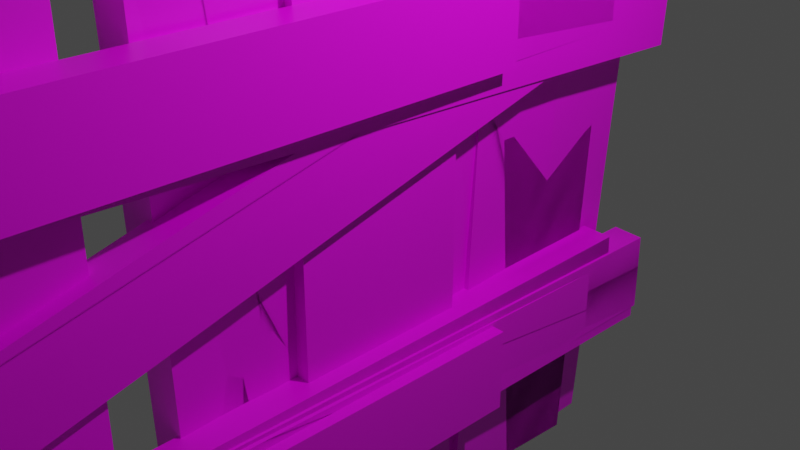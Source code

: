# Source: Fence.blend  (saved by Blender 2.92.15; exported with 4.5.12 LTS)
import bpy
from mathutils import Matrix  # noqa: F401  (used for matrix-valued properties, if any)

bpy.ops.wm.read_factory_settings(use_empty=True)
scene = bpy.context.scene
scene.name = 'Scene'

# ---- collections
col_collection = bpy.data.collections.new('Collection'); scene.collection.children.link(col_collection)
col_fencegood = bpy.data.collections.new('FenceGood'); scene.collection.children.link(col_fencegood)
col_fenceused = bpy.data.collections.new('FenceUsed'); scene.collection.children.link(col_fenceused)
col_fenceused_001 = bpy.data.collections.new('FenceUsed.001'); scene.collection.children.link(col_fenceused_001)
col_fenceused_002 = bpy.data.collections.new('FenceUsed.002'); scene.collection.children.link(col_fenceused_002)
col_fenceused_single_object = bpy.data.collections.new('FenceUsed single object'); scene.collection.children.link(col_fenceused_single_object)
col_fenceused_004_songle_object = bpy.data.collections.new('FenceUsed.004 songle object'); scene.collection.children.link(col_fenceused_004_songle_object)
col_fenceused_004_single_object = bpy.data.collections.new('FenceUsed.004 single object'); scene.collection.children.link(col_fenceused_004_single_object)

# ---- images (referenced by path relative to the original .blend; pixels are not part of the script)
import os
ASSET_DIR = os.environ.get("B2B_ASSET_DIR", "")  # directory of the original .blend (textures are referenced by path, not embedded)
HERE = os.path.dirname(os.path.abspath(__file__))  # packed textures are extracted next to this script under _unpacked/

def load_image(name, relpath, width, height, colorspace="sRGB"):
    """Load a texture the original file referenced (path relative to the .blend, or extracted next to this script)."""
    p = next((c for c in (os.path.join(HERE, relpath), os.path.join(ASSET_DIR, relpath)) if relpath and os.path.exists(c)), "")
    if p:
        img = bpy.data.images.load(p, check_existing=True)
        img.name = name
    else:  # same state as the original file: an image datablock whose file is absent (Cycles renders it pink)
        img = bpy.data.images.new(name, width, height)
        img.source = "FILE"
        img.filepath = "//" + (relpath or name)
    img.colorspace_settings.name = colorspace
    return img
img_wood_planks_dirt_diff_1k_jpg = load_image('wood_planks_dirt_diff_1k.jpg', 'wood_planks_dirt_diff_1k.jpg', 1024, 1024, 'sRGB')

# ---- materials (node trees are filled in below, after node groups)
mat_wood = bpy.data.materials.new('Wood')
mat_wood.alpha_threshold = 0.0
mat_wood.use_transparent_shadow = False
mat_wood.line_color = (0.0, 0.0, 0.0, 1.0)

# ---- material node trees
mat_wood.use_nodes = True; mat_wood.node_tree.nodes.clear()
_N = mat_wood.node_tree.nodes; _L = mat_wood.node_tree.links
n0 = _N.new('ShaderNodeOutputMaterial'); n0.name = 'Material Output'; n0.location = (300, 300)
n1 = _N.new('ShaderNodeBsdfPrincipled'); n1.name = 'Principled BSDF'; n1.location = (10, 300)
n1.distribution = 'GGX'
n1.subsurface_method = 'BURLEY'
n1.inputs[2].default_value = 0.4
n1.inputs[3].default_value = 1.45
n1.inputs[27].default_value = (0.0, 0.0, 0.0, 1.0)
n1.inputs[28].default_value = 1.0
n2 = _N.new('ShaderNodeTexImage'); n2.name = 'Image Texture'; n2.location = (-416, 208)
n2.image = img_wood_planks_dirt_diff_1k_jpg
_L.new(n1.outputs[0], n0.inputs[0])
_L.new(n2.outputs[0], n1.inputs[0])
n0.is_active_output = True

# ---- world
world_world = bpy.data.worlds.new('World'); scene.world = world_world
world_world.use_nodes = True; world_world.node_tree.nodes.clear()
_N = world_world.node_tree.nodes; _L = world_world.node_tree.links
n0 = _N.new('ShaderNodeOutputWorld'); n0.name = 'World Output'; n0.location = (300, 300)
n1 = _N.new('ShaderNodeBackground'); n1.name = 'Background'; n1.location = (10, 300)
n1.inputs[0].default_value = (0.05088, 0.05088, 0.05088, 1.0)
_L.new(n1.outputs[0], n0.inputs[0])
n0.is_active_output = True
world_world.color = (0.05088, 0.05088, 0.05088)
world_world.use_sun_shadow = False
world_world.sun_shadow_jitter_overblur = 0.0

# ---- cameras
cam_camera = bpy.data.cameras.new('Camera')
cam_camera.clip_end = 100.0
cam_camera.ortho_scale = 7.314

# ---- lights
light_light = bpy.data.lights.new('Light', 'POINT')
light_light.transmission_factor = 0.0
light_light.energy = 1000.0
light_light.shadow_soft_size = 0.1
light_light.shadow_maximum_resolution = 0.006
light_light.use_absolute_resolution = True

# ---- meshes
me_cube_004 = bpy.data.meshes.new('Cube.004')
me_cube_004.from_pydata([(-1.0, -10.0, -1.0), (-1.0, -10.0, 1.0), (-1.0, 1.0, -1.0), (-1.0, 1.0, 1.0), (1.0, -10.0, -1.0), (1.0, -10.0, 1.0), (1.0, 1.0, -1.0), (1.0, 1.0, 1.0)], [], [(0, 1, 3, 2), (2, 3, 7, 6), (6, 7, 5, 4), (4, 5, 1, 0), (2, 6, 4, 0), (7, 3, 1, 5)])
_uv = me_cube_004.uv_layers.new(name='UVMap')
_uv.uv.foreach_set('vector', [0.2159, 0.25, 0.03409, 0.25, 0.03409, 1.25, 0.2159, 1.25, 0.03409, 0.4091, 0.03409, 0.8409, 0.2159, 0.8409, 0.2159, 0.4091, 0.2159, 1.25, 0.03409, 1.25, 0.03409, 0.25, 0.2159, 0.25, 0.2159, 0.4091, 0.2159, 0.8409, 0.03409, 0.8409, 0.03409, 0.4091, 0.03409, 1.25, 0.09091, 1.25, 0.09091, 0.25, 0.03409, 0.25, 0.09091, 1.25, 0.03409, 1.25, 0.03409, 0.25, 0.09091, 0.25])
me_cube_004.materials.append(mat_wood)
me_cube_004.use_remesh_fix_poles = True
me_cube_004.use_remesh_preserve_attributes = False
me_cube_004.use_mirror_vertex_groups = False
me_cube_004.update()
me_cube_005 = bpy.data.meshes.new('Cube.005')
me_cube_005.from_pydata([(-1.0, -10.0, -1.0), (-1.0, -10.0, 1.0), (-1.0, 1.0, -1.0), (-1.0, 1.0, 1.0), (1.0, -10.0, -1.0), (1.0, -10.0, 1.0), (1.0, 1.0, -1.0), (1.0, 1.0, 1.0)], [], [(0, 1, 3, 2), (2, 3, 7, 6), (6, 7, 5, 4), (4, 5, 1, 0), (2, 6, 4, 0), (7, 3, 1, 5)])
_uv = me_cube_005.uv_layers.new(name='UVMap')
_uv.uv.foreach_set('vector', [0.5909, 0.0, 0.4091, 0.0, 0.4091, 1.0, 0.5909, 1.0, 0.4091, 0.2841, 0.4091, 0.5909, 0.5909, 0.5909, 0.5909, 0.2841, 0.5909, 1.0, 0.4091, 1.0, 0.4091, 0.0, 0.5909, 0.0, 0.5909, 0.2841, 0.5909, 0.5909, 0.4091, 0.5909, 0.4091, 0.2841, 0.4091, 1.0, 0.4659, 1.0, 0.4659, 0.0, 0.4091, 0.0, 0.4659, 1.0, 0.4091, 1.0, 0.4091, 0.0, 0.4659, 0.0])
me_cube_005.materials.append(mat_wood)
me_cube_005.use_remesh_fix_poles = True
me_cube_005.use_remesh_preserve_attributes = False
me_cube_005.use_mirror_vertex_groups = False
me_cube_005.update()
me_cube = bpy.data.meshes.new('Cube')
me_cube.from_pydata([(1.0, 1.0, 1.0), (1.0, 1.0, -1.0), (1.0, -1.0, 1.0), (1.0, -1.0, -1.0), (-1.0, 1.0, 1.0), (-1.0, 1.0, -1.0), (-1.0, -1.0, 1.0), (-1.0, -1.0, -1.0), (-1.0, 0.0, -1.0), (1.0, 0.0, 1.5), (-1.0, 0.0, 1.5), (1.0, 0.0, -1.0)], [], [(9, 10, 6, 2), (3, 2, 6, 7), (8, 10, 4, 5), (8, 11, 3, 7), (11, 9, 2, 3), (5, 4, 0, 1), (1, 0, 9, 11), (5, 1, 11, 8), (7, 6, 10, 8), (0, 4, 10, 9)])
_uv = me_cube.uv_layers.new(name='UVMap')
_uv.uv.foreach_set('vector', [0.5875, 1.25, 0.4125, 1.25, 0.4125, 0.85, 0.5875, 0.85, 0.525, 0.81, 0.525, 1.61, 0.4125, 1.61, 0.4125, 0.81, 0.8125, 0.81, 0.8125, 1.81, 1.212, 1.61, 1.212, 0.81, 0.4125, 1.25, 1.212, 1.25, 1.212, 0.85, 0.4125, 0.85, 0.8125, 0.81, 0.8125, 1.81, 0.4125, 1.61, 0.4125, 0.81, 0.4125, 0.81, 0.4125, 1.61, 0.525, 1.61, 0.525, 0.81, 1.212, 0.81, 1.212, 1.61, 0.8125, 1.81, 0.8125, 0.81, 0.4125, 1.65, 1.212, 1.65, 1.212, 1.25, 0.4125, 1.25, 0.4125, 0.81, 0.4125, 1.61, 0.8125, 1.81, 0.8125, 0.81, 0.5875, 1.65, 0.4125, 1.65, 0.4125, 1.25, 0.5875, 1.25])
me_cube.materials.append(mat_wood)
me_cube.use_remesh_preserve_volume = False
me_cube.use_remesh_preserve_attributes = False
me_cube.use_mirror_vertex_groups = False
me_cube.update()
me_cube_001 = bpy.data.meshes.new('Cube.001')
me_cube_001.from_pydata([(1.0, 1.0, 1.0), (1.0, 1.0, -1.0), (1.0, -1.0, 1.0), (1.0, -1.0, -1.0), (-1.0, 1.0, 1.0), (-1.0, 1.0, -1.0), (-1.0, -1.0, 1.0), (-1.0, -1.0, -1.0), (-1.0, 0.0, -1.0), (1.0, 0.0, 1.5), (-1.0, 0.0, 1.5), (1.0, 0.0, -1.0)], [], [(9, 10, 6, 2), (3, 2, 6, 7), (8, 10, 4, 5), (8, 11, 3, 7), (11, 9, 2, 3), (5, 4, 0, 1), (1, 0, 9, 11), (5, 1, 11, 8), (7, 6, 10, 8), (0, 4, 10, 9)])
_uv = me_cube_001.uv_layers.new(name='UVMap')
_uv.uv.foreach_set('vector', [-0.1625, 0.9375, -0.275, 0.9375, -0.275, 0.5375, -0.1625, 0.5375, -0.1625, 0.4975, -0.1625, 1.298, -0.275, 1.298, -0.275, 0.4975, 0.125, 0.4975, 0.125, 1.497, 0.525, 1.298, 0.525, 0.4975, -0.275, 0.9375, 0.525, 0.9375, 0.525, 0.5375, -0.275, 0.5375, 0.125, 0.4975, 0.125, 1.497, -0.275, 1.298, -0.275, 0.4975, -0.275, 0.4975, -0.275, 1.298, -0.1625, 1.298, -0.1625, 0.4975, 0.525, 0.4975, 0.525, 1.298, 0.125, 1.497, 0.125, 0.4975, -0.275, 1.337, 0.525, 1.337, 0.525, 0.9375, -0.275, 0.9375, -0.275, 0.4975, -0.275, 1.298, 0.125, 1.497, 0.125, 0.4975, -0.1625, 1.337, -0.275, 1.337, -0.275, 0.9375, -0.1625, 0.9375])
me_cube_001.materials.append(mat_wood)
me_cube_001.use_remesh_preserve_volume = False
me_cube_001.use_remesh_preserve_attributes = False
me_cube_001.use_mirror_vertex_groups = False
me_cube_001.update()
me_cube_002 = bpy.data.meshes.new('Cube.002')
me_cube_002.from_pydata([(1.0, 1.0, 1.0), (1.0, 1.0, -1.0), (1.0, -1.0, 1.0), (1.0, -1.0, -1.0), (-1.0, 1.0, 1.0), (-1.0, 1.0, -1.0), (-1.0, -1.0, 1.0), (-1.0, -1.0, -1.0), (-1.0, 0.0, -1.0), (1.0, 0.0, 1.5), (-1.0, 0.0, 1.5), (1.0, 0.0, -1.0)], [], [(9, 10, 6, 2), (3, 2, 6, 7), (8, 10, 4, 5), (8, 11, 3, 7), (11, 9, 2, 3), (5, 4, 0, 1), (1, 0, 9, 11), (5, 1, 11, 8), (7, 6, 10, 8), (0, 4, 10, 9)])
_uv = me_cube_002.uv_layers.new(name='UVMap')
_uv.uv.foreach_set('vector', [0.775, 0.125, 0.6625, 0.125, 0.6625, -0.275, 0.775, -0.275, 0.775, -0.315, 0.775, 0.485, 0.6625, 0.485, 0.6625, -0.315, 1.062, -0.315, 1.062, 0.685, 1.462, 0.485, 1.462, -0.315, 0.6625, 0.125, 1.462, 0.125, 1.462, -0.275, 0.6625, -0.275, 1.062, -0.315, 1.062, 0.685, 0.6625, 0.485, 0.6625, -0.315, 0.6625, -0.315, 0.6625, 0.485, 0.775, 0.485, 0.775, -0.315, 1.462, -0.315, 1.462, 0.485, 1.062, 0.685, 1.062, -0.315, 0.6625, 0.525, 1.462, 0.525, 1.462, 0.125, 0.6625, 0.125, 0.6625, -0.315, 0.6625, 0.485, 1.062, 0.685, 1.062, -0.315, 0.775, 0.525, 0.6625, 0.525, 0.6625, 0.125, 0.775, 0.125])
me_cube_002.materials.append(mat_wood)
me_cube_002.use_remesh_preserve_volume = False
me_cube_002.use_remesh_preserve_attributes = False
me_cube_002.use_mirror_vertex_groups = False
me_cube_002.update()
me_cube_021 = bpy.data.meshes.new('Cube.021')
me_cube_021.from_pydata([(-1.0, -10.0, -1.0), (-0.9298, -10.0, 1.0), (-0.873, 0.9795, -0.9995), (-0.7684, 1.0, 1.0), (1.0, -9.965, -1.001), (1.07, -9.965, 0.9991), (1.0, 0.9699, -0.9992), (1.0, 1.0, 1.0)], [], [(0, 1, 3, 2), (2, 3, 7, 6), (6, 7, 5, 4), (4, 5, 1, 0), (2, 6, 4, 0), (7, 3, 1, 5)])
_uv = me_cube_021.uv_layers.new(name='UVMap')
_uv.uv.foreach_set('vector', [0.2159, 0.25, 0.03409, 0.25, 0.03409, 1.25, 0.2159, 1.25, 0.03409, 0.4091, 0.03409, 0.8409, 0.2159, 0.8409, 0.2159, 0.4091, 0.2159, 1.25, 0.03409, 1.25, 0.03409, 0.25, 0.2159, 0.25, 0.2159, 0.4091, 0.2159, 0.8409, 0.03409, 0.8409, 0.03409, 0.4091, 0.03409, 1.25, 0.09091, 1.25, 0.09091, 0.25, 0.03409, 0.25, 0.09091, 1.25, 0.03409, 1.25, 0.03409, 0.25, 0.09091, 0.25])
me_cube_021.materials.append(mat_wood)
me_cube_021.use_remesh_fix_poles = True
me_cube_021.use_remesh_preserve_attributes = False
me_cube_021.use_mirror_vertex_groups = False
me_cube_021.update()
me_cube_022 = bpy.data.meshes.new('Cube.022')
me_cube_022.from_pydata([(-1.0, -10.0, -1.0), (-1.0, -10.0, 1.0), (-1.0, 0.9802, -1.001), (-1.0, 1.0, 1.0), (1.0, -10.02, -1.001), (0.804, -9.978, 1.001), (1.0, 0.9997, -0.965), (1.0, 0.9802, 0.9994)], [], [(0, 1, 3, 2), (2, 3, 7, 6), (6, 7, 5, 4), (4, 5, 1, 0), (2, 6, 4, 0), (7, 3, 1, 5)])
_uv = me_cube_022.uv_layers.new(name='UVMap')
_uv.uv.foreach_set('vector', [0.5909, 0.0, 0.4091, 0.0, 0.4091, 1.0, 0.5909, 1.0, 0.4091, 0.2841, 0.4091, 0.5909, 0.5909, 0.5909, 0.5909, 0.2841, 0.5909, 1.0, 0.4091, 1.0, 0.4091, 0.0, 0.5909, 0.0, 0.5909, 0.2841, 0.5909, 0.5909, 0.4091, 0.5909, 0.4091, 0.2841, 0.4091, 1.0, 0.4659, 1.0, 0.4659, 0.0, 0.4091, 0.0, 0.4659, 1.0, 0.4091, 1.0, 0.4091, 0.0, 0.4659, 0.0])
me_cube_022.materials.append(mat_wood)
me_cube_022.use_remesh_fix_poles = True
me_cube_022.use_remesh_preserve_attributes = False
me_cube_022.use_mirror_vertex_groups = False
me_cube_022.update()
me_cube_023 = bpy.data.meshes.new('Cube.023')
me_cube_023.from_pydata([(1.0, 1.0, 0.9805), (0.8471, 1.0, -0.9954), (0.8568, -1.0, 1.0), (1.0, -1.0, -1.0), (-1.0, 1.0, 0.968), (-1.0, 0.9951, -1.0), (-1.0, -1.028, 1.0), (-1.0, -1.0, -0.9925), (-1.0, 0.0, -1.0), (1.131, -0.0009, 1.316), (-0.8687, 0.01317, 1.323), (1.0, 0.0, -1.0)], [], [(9, 10, 6, 2), (3, 2, 6, 7), (8, 10, 4, 5), (8, 11, 3, 7), (11, 9, 2, 3), (5, 4, 0, 1), (1, 0, 9, 11), (5, 1, 11, 8), (7, 6, 10, 8), (0, 4, 10, 9)])
_uv = me_cube_023.uv_layers.new(name='UVMap')
_uv.uv.foreach_set('vector', [0.5875, 1.25, 0.4125, 1.25, 0.4125, 0.85, 0.5875, 0.85, 0.525, 0.81, 0.525, 1.61, 0.4125, 1.61, 0.4125, 0.81, 0.8125, 0.81, 0.8125, 1.81, 1.212, 1.61, 1.212, 0.81, 0.4125, 1.25, 1.212, 1.25, 1.212, 0.85, 0.4125, 0.85, 0.8125, 0.81, 0.8125, 1.81, 0.4125, 1.61, 0.4125, 0.81, 0.4125, 0.81, 0.4125, 1.61, 0.525, 1.61, 0.525, 0.81, 1.212, 0.81, 1.212, 1.61, 0.8125, 1.81, 0.8125, 0.81, 0.4125, 1.65, 1.212, 1.65, 1.212, 1.25, 0.4125, 1.25, 0.4125, 0.81, 0.4125, 1.61, 0.8125, 1.81, 0.8125, 0.81, 0.5875, 1.65, 0.4125, 1.65, 0.4125, 1.25, 0.5875, 1.25])
me_cube_023.materials.append(mat_wood)
me_cube_023.use_remesh_preserve_volume = False
me_cube_023.use_remesh_preserve_attributes = False
me_cube_023.use_mirror_vertex_groups = False
me_cube_023.update()
me_cube_024 = bpy.data.meshes.new('Cube.024')
me_cube_024.from_pydata([(1.0, 1.0, 0.9893), (1.0, 1.0, -1.0), (1.0, -1.0, 0.9703), (1.261, -1.0, -0.9951), (-1.0, 1.0, 1.008), (-1.142, 1.052, -1.0), (-1.233, -1.017, 1.0), (-1.0, -1.0, -1.0), (-1.0, 0.0, -0.9924), (1.077, 0.002376, 1.265), (-0.923, -0.04496, 1.25), (1.0, 0.0, -1.0)], [], [(9, 10, 6, 2), (3, 2, 6, 7), (8, 10, 4, 5), (8, 11, 3, 7), (11, 9, 2, 3), (5, 4, 0, 1), (1, 0, 9, 11), (5, 1, 11, 8), (7, 6, 10, 8), (0, 4, 10, 9)])
_uv = me_cube_024.uv_layers.new(name='UVMap')
_uv.uv.foreach_set('vector', [-0.1625, 0.9375, -0.275, 0.9375, -0.275, 0.5375, -0.1625, 0.5375, -0.1625, 0.4975, -0.1625, 1.298, -0.275, 1.298, -0.275, 0.4975, 0.125, 0.4975, 0.125, 1.497, 0.525, 1.298, 0.525, 0.4975, -0.275, 0.9375, 0.525, 0.9375, 0.525, 0.5375, -0.275, 0.5375, 0.125, 0.4975, 0.125, 1.497, -0.275, 1.298, -0.275, 0.4975, -0.275, 0.4975, -0.275, 1.298, -0.1625, 1.298, -0.1625, 0.4975, 0.525, 0.4975, 0.525, 1.298, 0.125, 1.497, 0.125, 0.4975, -0.275, 1.337, 0.525, 1.337, 0.525, 0.9375, -0.275, 0.9375, -0.275, 0.4975, -0.275, 1.298, 0.125, 1.497, 0.125, 0.4975, -0.1625, 1.337, -0.275, 1.337, -0.275, 0.9375, -0.1625, 0.9375])
me_cube_024.materials.append(mat_wood)
me_cube_024.use_remesh_preserve_volume = False
me_cube_024.use_remesh_preserve_attributes = False
me_cube_024.use_mirror_vertex_groups = False
me_cube_024.update()
me_cube_025 = bpy.data.meshes.new('Cube.025')
me_cube_025.from_pydata([(1.0, 1.0, 0.978), (1.0, 1.02, -1.007), (0.7741, -1.0, 0.9879), (1.0, -1.014, -0.9927), (-0.6119, 1.0, 0.9856), (-1.0, 1.0, -1.0), (-1.226, -1.0, 0.9879), (-1.0, -1.014, -0.9927), (-1.149, 0.0, -1.0), (0.9048, -0.008683, 1.242), (-1.095, 0.05633, 1.233), (1.0, 0.06258, -0.9966)], [], [(9, 10, 6, 2), (3, 2, 6, 7), (8, 10, 4, 5), (8, 11, 3, 7), (11, 9, 2, 3), (5, 4, 0, 1), (1, 0, 9, 11), (5, 1, 11, 8), (7, 6, 10, 8), (0, 4, 10, 9)])
_uv = me_cube_025.uv_layers.new(name='UVMap')
_uv.uv.foreach_set('vector', [0.775, 0.125, 0.6625, 0.125, 0.6625, -0.275, 0.775, -0.275, 0.775, -0.315, 0.775, 0.485, 0.6625, 0.485, 0.6625, -0.315, 1.062, -0.315, 1.062, 0.685, 1.462, 0.485, 1.462, -0.315, 0.6625, 0.125, 1.462, 0.125, 1.462, -0.275, 0.6625, -0.275, 1.062, -0.315, 1.062, 0.685, 0.6625, 0.485, 0.6625, -0.315, 0.6625, -0.315, 0.6625, 0.485, 0.775, 0.485, 0.775, -0.315, 1.462, -0.315, 1.462, 0.485, 1.062, 0.685, 1.062, -0.315, 0.6625, 0.525, 1.462, 0.525, 1.462, 0.125, 0.6625, 0.125, 0.6625, -0.315, 0.6625, 0.485, 1.062, 0.685, 1.062, -0.315, 0.775, 0.525, 0.6625, 0.525, 0.6625, 0.125, 0.775, 0.125])
me_cube_025.materials.append(mat_wood)
me_cube_025.use_remesh_preserve_volume = False
me_cube_025.use_remesh_preserve_attributes = False
me_cube_025.use_mirror_vertex_groups = False
me_cube_025.update()
me_cube_026 = bpy.data.meshes.new('Cube.026')
me_cube_026.from_pydata([(-1.0, -10.0, -1.0), (-0.9298, -10.0, 1.0), (-0.873, 0.9795, -0.9995), (-0.7684, 1.0, 1.0), (1.0, -9.965, -1.001), (1.07, -9.965, 0.9991), (1.0, 0.9699, -0.9992), (1.0, 1.0, 1.0)], [], [(0, 1, 3, 2), (2, 3, 7, 6), (6, 7, 5, 4), (4, 5, 1, 0), (2, 6, 4, 0), (7, 3, 1, 5)])
_uv = me_cube_026.uv_layers.new(name='UVMap')
_uv.uv.foreach_set('vector', [0.2159, 0.25, 0.03409, 0.25, 0.03409, 1.25, 0.2159, 1.25, 0.03409, 0.4091, 0.03409, 0.8409, 0.2159, 0.8409, 0.2159, 0.4091, 0.2159, 1.25, 0.03409, 1.25, 0.03409, 0.25, 0.2159, 0.25, 0.2159, 0.4091, 0.2159, 0.8409, 0.03409, 0.8409, 0.03409, 0.4091, 0.03409, 1.25, 0.09091, 1.25, 0.09091, 0.25, 0.03409, 0.25, 0.09091, 1.25, 0.03409, 1.25, 0.03409, 0.25, 0.09091, 0.25])
me_cube_026.materials.append(mat_wood)
me_cube_026.use_remesh_fix_poles = True
me_cube_026.use_remesh_preserve_attributes = False
me_cube_026.use_mirror_vertex_groups = False
me_cube_026.update()
me_cube_027 = bpy.data.meshes.new('Cube.027')
me_cube_027.from_pydata([(-1.0, -10.0, -1.0), (-1.0, -10.0, 1.0), (-1.0, 0.9802, -1.001), (-1.0, 1.0, 1.0), (1.0, -10.02, -1.001), (0.804, -9.978, 1.001), (1.0, 0.9997, -0.965), (1.0, 0.9802, 0.9994)], [], [(0, 1, 3, 2), (2, 3, 7, 6), (6, 7, 5, 4), (4, 5, 1, 0), (2, 6, 4, 0), (7, 3, 1, 5)])
_uv = me_cube_027.uv_layers.new(name='UVMap')
_uv.uv.foreach_set('vector', [0.5909, 0.0, 0.4091, 0.0, 0.4091, 1.0, 0.5909, 1.0, 0.4091, 0.2841, 0.4091, 0.5909, 0.5909, 0.5909, 0.5909, 0.2841, 0.5909, 1.0, 0.4091, 1.0, 0.4091, 0.0, 0.5909, 0.0, 0.5909, 0.2841, 0.5909, 0.5909, 0.4091, 0.5909, 0.4091, 0.2841, 0.4091, 1.0, 0.4659, 1.0, 0.4659, 0.0, 0.4091, 0.0, 0.4659, 1.0, 0.4091, 1.0, 0.4091, 0.0, 0.4659, 0.0])
me_cube_027.materials.append(mat_wood)
me_cube_027.use_remesh_fix_poles = True
me_cube_027.use_remesh_preserve_attributes = False
me_cube_027.use_mirror_vertex_groups = False
me_cube_027.update()
me_cube_029 = bpy.data.meshes.new('Cube.029')
me_cube_029.from_pydata([(1.0, 1.0, 0.9893), (1.0, 1.0, -1.0), (1.0, -1.0, 0.9703), (1.261, -1.0, -0.9951), (-1.0, 1.0, 1.008), (-1.142, 1.052, -1.0), (-1.233, -1.017, 1.0), (-1.0, -1.0, -1.0), (-1.0, 0.0, -0.9924), (1.0, 0.06892, 1.301), (-1.0, 0.02158, 1.286), (1.0, 0.0, -1.0)], [], [(9, 10, 6, 2), (3, 2, 6, 7), (8, 10, 4, 5), (8, 11, 3, 7), (11, 9, 2, 3), (5, 4, 0, 1), (1, 0, 9, 11), (5, 1, 11, 8), (7, 6, 10, 8), (0, 4, 10, 9)])
_uv = me_cube_029.uv_layers.new(name='UVMap')
_uv.uv.foreach_set('vector', [-0.1625, 0.9375, -0.275, 0.9375, -0.275, 0.5375, -0.1625, 0.5375, -0.1625, 0.4975, -0.1625, 1.298, -0.275, 1.298, -0.275, 0.4975, 0.125, 0.4975, 0.125, 1.497, 0.525, 1.298, 0.525, 0.4975, -0.275, 0.9375, 0.525, 0.9375, 0.525, 0.5375, -0.275, 0.5375, 0.125, 0.4975, 0.125, 1.497, -0.275, 1.298, -0.275, 0.4975, -0.275, 0.4975, -0.275, 1.298, -0.1625, 1.298, -0.1625, 0.4975, 0.525, 0.4975, 0.525, 1.298, 0.125, 1.497, 0.125, 0.4975, -0.275, 1.337, 0.525, 1.337, 0.525, 0.9375, -0.275, 0.9375, -0.275, 0.4975, -0.275, 1.298, 0.125, 1.497, 0.125, 0.4975, -0.1625, 1.337, -0.275, 1.337, -0.275, 0.9375, -0.1625, 0.9375])
me_cube_029.materials.append(mat_wood)
me_cube_029.use_remesh_preserve_volume = False
me_cube_029.use_remesh_preserve_attributes = False
me_cube_029.use_mirror_vertex_groups = False
me_cube_029.update()
me_cube_030 = bpy.data.meshes.new('Cube.030')
me_cube_030.from_pydata([(1.0, 1.0, 0.978), (1.0, 1.02, -1.007), (0.7741, -1.0, 0.9879), (1.0, -1.014, -0.9927), (-0.6119, 1.0, 0.9856), (-1.0, 1.0, -1.0), (-1.226, -1.0, 0.9879), (-1.0, -1.014, -0.9927), (-1.149, 0.0, -1.0), (1.026, -0.05302, 1.296), (-0.9741, 0.01199, 1.287), (1.0, 0.06258, -0.9966)], [], [(9, 10, 6, 2), (3, 2, 6, 7), (8, 10, 4, 5), (8, 11, 3, 7), (11, 9, 2, 3), (5, 4, 0, 1), (1, 0, 9, 11), (5, 1, 11, 8), (7, 6, 10, 8), (0, 4, 10, 9)])
_uv = me_cube_030.uv_layers.new(name='UVMap')
_uv.uv.foreach_set('vector', [0.775, 0.125, 0.6625, 0.125, 0.6625, -0.275, 0.775, -0.275, 0.775, -0.315, 0.775, 0.485, 0.6625, 0.485, 0.6625, -0.315, 1.062, -0.315, 1.062, 0.685, 1.462, 0.485, 1.462, -0.315, 0.6625, 0.125, 1.462, 0.125, 1.462, -0.275, 0.6625, -0.275, 1.062, -0.315, 1.062, 0.685, 0.6625, 0.485, 0.6625, -0.315, 0.6625, -0.315, 0.6625, 0.485, 0.775, 0.485, 0.775, -0.315, 1.462, -0.315, 1.462, 0.485, 1.062, 0.685, 1.062, -0.315, 0.6625, 0.525, 1.462, 0.525, 1.462, 0.125, 0.6625, 0.125, 0.6625, -0.315, 0.6625, 0.485, 1.062, 0.685, 1.062, -0.315, 0.775, 0.525, 0.6625, 0.525, 0.6625, 0.125, 0.775, 0.125])
me_cube_030.materials.append(mat_wood)
me_cube_030.use_remesh_preserve_volume = False
me_cube_030.use_remesh_preserve_attributes = False
me_cube_030.use_mirror_vertex_groups = False
me_cube_030.update()
me_cube_031 = bpy.data.meshes.new('Cube.031')
me_cube_031.from_pydata([(1.0, 1.0, 0.9805), (0.8471, 1.0, -0.9954), (0.8568, -1.0, 1.0), (1.0, -1.0, -1.0), (-1.0, 1.0, 0.968), (-1.0, 0.9951, -1.0), (-1.0, -1.028, 1.0), (-1.0, -1.0, -0.9925), (-1.0, 0.0, -1.0), (1.0, -0.02032, 1.267), (-1.0, -0.006248, 1.273), (1.0, 0.0, -1.0)], [], [(9, 10, 6, 2), (3, 2, 6, 7), (8, 10, 4, 5), (8, 11, 3, 7), (11, 9, 2, 3), (5, 4, 0, 1), (1, 0, 9, 11), (5, 1, 11, 8), (7, 6, 10, 8), (0, 4, 10, 9)])
_uv = me_cube_031.uv_layers.new(name='UVMap')
_uv.uv.foreach_set('vector', [0.5875, 1.25, 0.4125, 1.25, 0.4125, 0.85, 0.5875, 0.85, 0.525, 0.81, 0.525, 1.61, 0.4125, 1.61, 0.4125, 0.81, 0.8125, 0.81, 0.8125, 1.81, 1.212, 1.61, 1.212, 0.81, 0.4125, 1.25, 1.212, 1.25, 1.212, 0.85, 0.4125, 0.85, 0.8125, 0.81, 0.8125, 1.81, 0.4125, 1.61, 0.4125, 0.81, 0.4125, 0.81, 0.4125, 1.61, 0.525, 1.61, 0.525, 0.81, 1.212, 0.81, 1.212, 1.61, 0.8125, 1.81, 0.8125, 0.81, 0.4125, 1.65, 1.212, 1.65, 1.212, 1.25, 0.4125, 1.25, 0.4125, 0.81, 0.4125, 1.61, 0.8125, 1.81, 0.8125, 0.81, 0.5875, 1.65, 0.4125, 1.65, 0.4125, 1.25, 0.5875, 1.25])
me_cube_031.materials.append(mat_wood)
me_cube_031.use_remesh_preserve_volume = False
me_cube_031.use_remesh_preserve_attributes = False
me_cube_031.use_mirror_vertex_groups = False
me_cube_031.update()
me_cube_032 = bpy.data.meshes.new('Cube.032')
me_cube_032.from_pydata([(-1.0, -10.0, -1.0), (-0.9298, -10.0, 1.0), (-0.873, 0.9795, -0.9995), (-0.7684, 1.0, 1.0), (1.0, -9.965, -1.001), (1.07, -9.965, 0.9991), (1.0, 0.9699, -0.9992), (1.0, 1.0, 1.0)], [], [(0, 1, 3, 2), (2, 3, 7, 6), (6, 7, 5, 4), (4, 5, 1, 0), (2, 6, 4, 0), (7, 3, 1, 5)])
_uv = me_cube_032.uv_layers.new(name='UVMap')
_uv.uv.foreach_set('vector', [0.2159, 0.25, 0.03409, 0.25, 0.03409, 1.25, 0.2159, 1.25, 0.03409, 0.4091, 0.03409, 0.8409, 0.2159, 0.8409, 0.2159, 0.4091, 0.2159, 1.25, 0.03409, 1.25, 0.03409, 0.25, 0.2159, 0.25, 0.2159, 0.4091, 0.2159, 0.8409, 0.03409, 0.8409, 0.03409, 0.4091, 0.03409, 1.25, 0.09091, 1.25, 0.09091, 0.25, 0.03409, 0.25, 0.09091, 1.25, 0.03409, 1.25, 0.03409, 0.25, 0.09091, 0.25])
me_cube_032.materials.append(mat_wood)
me_cube_032.use_remesh_fix_poles = True
me_cube_032.use_remesh_preserve_attributes = False
me_cube_032.use_mirror_vertex_groups = False
me_cube_032.update()
me_cube_033 = bpy.data.meshes.new('Cube.033')
me_cube_033.from_pydata([(-1.0, -10.0, -1.0), (-1.0, -10.0, 1.0), (-1.0, 0.9802, -1.001), (-1.0, 1.0, 1.0), (1.0, -10.02, -1.001), (0.804, -9.978, 1.001), (1.0, 0.9997, -0.965), (1.0, 0.9802, 0.9994)], [], [(0, 1, 3, 2), (2, 3, 7, 6), (6, 7, 5, 4), (4, 5, 1, 0), (2, 6, 4, 0), (7, 3, 1, 5)])
_uv = me_cube_033.uv_layers.new(name='UVMap')
_uv.uv.foreach_set('vector', [0.5909, 0.0, 0.4091, 0.0, 0.4091, 1.0, 0.5909, 1.0, 0.4091, 0.2841, 0.4091, 0.5909, 0.5909, 0.5909, 0.5909, 0.2841, 0.5909, 1.0, 0.4091, 1.0, 0.4091, 0.0, 0.5909, 0.0, 0.5909, 0.2841, 0.5909, 0.5909, 0.4091, 0.5909, 0.4091, 0.2841, 0.4091, 1.0, 0.4659, 1.0, 0.4659, 0.0, 0.4091, 0.0, 0.4659, 1.0, 0.4091, 1.0, 0.4091, 0.0, 0.4659, 0.0])
me_cube_033.materials.append(mat_wood)
me_cube_033.use_remesh_fix_poles = True
me_cube_033.use_remesh_preserve_attributes = False
me_cube_033.use_mirror_vertex_groups = False
me_cube_033.update()
me_cube_034 = bpy.data.meshes.new('Cube.034')
me_cube_034.from_pydata([(1.0, 1.0, 0.9893), (1.0, 1.0, -1.0), (1.0, -1.0, 0.9703), (1.261, -1.0, -0.9951), (-1.0, 1.0, 1.008), (-1.142, 1.052, -1.0), (-1.233, -1.017, 1.0), (-1.0, -1.0, -1.0), (-1.0, 0.0, -0.9924), (1.063, 0.01989, 1.263), (-0.9366, -0.02744, 1.247), (1.0, 0.0, -1.0)], [], [(9, 10, 6, 2), (3, 2, 6, 7), (8, 10, 4, 5), (8, 11, 3, 7), (11, 9, 2, 3), (5, 4, 0, 1), (1, 0, 9, 11), (5, 1, 11, 8), (7, 6, 10, 8), (0, 4, 10, 9)])
_uv = me_cube_034.uv_layers.new(name='UVMap')
_uv.uv.foreach_set('vector', [-0.1625, 0.9375, -0.275, 0.9375, -0.275, 0.5375, -0.1625, 0.5375, -0.1625, 0.4975, -0.1625, 1.298, -0.275, 1.298, -0.275, 0.4975, 0.125, 0.4975, 0.125, 1.497, 0.525, 1.298, 0.525, 0.4975, -0.275, 0.9375, 0.525, 0.9375, 0.525, 0.5375, -0.275, 0.5375, 0.125, 0.4975, 0.125, 1.497, -0.275, 1.298, -0.275, 0.4975, -0.275, 0.4975, -0.275, 1.298, -0.1625, 1.298, -0.1625, 0.4975, 0.525, 0.4975, 0.525, 1.298, 0.125, 1.497, 0.125, 0.4975, -0.275, 1.337, 0.525, 1.337, 0.525, 0.9375, -0.275, 0.9375, -0.275, 0.4975, -0.275, 1.298, 0.125, 1.497, 0.125, 0.4975, -0.1625, 1.337, -0.275, 1.337, -0.275, 0.9375, -0.1625, 0.9375])
me_cube_034.materials.append(mat_wood)
me_cube_034.use_remesh_preserve_volume = False
me_cube_034.use_remesh_preserve_attributes = False
me_cube_034.use_mirror_vertex_groups = False
me_cube_034.update()
me_cube_036 = bpy.data.meshes.new('Cube.036')
me_cube_036.from_pydata([(1.0, 1.0, 0.9805), (0.8471, 1.0, -0.9954), (0.8568, -1.0, 1.0), (1.0, -1.0, -1.0), (-1.0, 1.0, 0.968), (-1.0, 0.9951, -1.0), (-1.0, -1.028, 1.0), (-1.0, -1.0, -0.9925), (-1.0, 0.0, -1.0), (0.8483, 0.05544, 1.245), (-1.152, 0.06951, 1.252), (1.0, 0.0, -1.0)], [], [(9, 10, 6, 2), (3, 2, 6, 7), (8, 10, 4, 5), (8, 11, 3, 7), (11, 9, 2, 3), (5, 4, 0, 1), (1, 0, 9, 11), (5, 1, 11, 8), (7, 6, 10, 8), (0, 4, 10, 9)])
_uv = me_cube_036.uv_layers.new(name='UVMap')
_uv.uv.foreach_set('vector', [0.5875, 1.25, 0.4125, 1.25, 0.4125, 0.85, 0.5875, 0.85, 0.525, 0.81, 0.525, 1.61, 0.4125, 1.61, 0.4125, 0.81, 0.8125, 0.81, 0.8125, 1.81, 1.212, 1.61, 1.212, 0.81, 0.4125, 1.25, 1.212, 1.25, 1.212, 0.85, 0.4125, 0.85, 0.8125, 0.81, 0.8125, 1.81, 0.4125, 1.61, 0.4125, 0.81, 0.4125, 0.81, 0.4125, 1.61, 0.525, 1.61, 0.525, 0.81, 1.212, 0.81, 1.212, 1.61, 0.8125, 1.81, 0.8125, 0.81, 0.4125, 1.65, 1.212, 1.65, 1.212, 1.25, 0.4125, 1.25, 0.4125, 0.81, 0.4125, 1.61, 0.8125, 1.81, 0.8125, 0.81, 0.5875, 1.65, 0.4125, 1.65, 0.4125, 1.25, 0.5875, 1.25])
me_cube_036.materials.append(mat_wood)
me_cube_036.use_remesh_preserve_volume = False
me_cube_036.use_remesh_preserve_attributes = False
me_cube_036.use_mirror_vertex_groups = False
me_cube_036.update()
me_cube_012 = bpy.data.meshes.new('Cube.012')
me_cube_012.from_pydata([(0.1839, 3.533, 3.907), (-0.1388, 3.364, -3.989), (0.16, 1.236, 4.035), (-0.1071, 1.065, -3.96), (-0.2176, 3.532, 3.872), (-0.5086, 3.358, -3.994), (-0.2111, 1.204, 4.049), (-0.5057, 1.066, -3.915), (-0.5077, 2.215, -3.969), (0.2607, 2.411, 5.273), (-0.1381, 2.428, 5.312), (-0.108, 2.215, -3.984), (0.04, -7.293, 1.389), (0.05403, -7.306, 2.389), (0.0654, 3.686, 1.533), (0.08632, 3.693, 2.533), (0.44, -7.258, 1.389), (0.454, -7.271, 2.389), (0.44, 3.676, 1.533), (0.44, 3.693, 2.533), (0.1355, -7.308, -2.324), (0.1354, -7.292, -1.324), (0.03073, 3.67, -2.496), (0.03039, 3.706, -1.496), (0.5357, -7.323, -2.324), (0.4959, -7.267, -1.324), (0.4305, 3.694, -2.478), (0.4306, 3.69, -1.496), (0.106, -0.9027, 3.766), (-0.02587, -0.6969, -4.188), (0.1038, -2.9, 3.638), (0.02576, -2.697, -4.221), (-0.2927, -0.9046, 3.847), (-0.4542, -0.6448, -4.179), (-0.3407, -2.92, 3.764), (-0.4267, -2.696, -4.233), (-0.4257, -1.697, -4.177), (0.1392, -1.928, 4.841), (-0.2618, -1.974, 4.786), (-0.0263, -1.697, -4.213), (-0.03166, -4.792, 4.139), (0.1147, -4.992, -4.002), (-0.07853, -6.79, 4.233), (0.1127, -7.024, -3.887), (-0.3546, -4.791, 4.164), (-0.2858, -5.011, -3.979), (-0.4785, -6.79, 4.226), (-0.2873, -7.024, -3.894), (-0.316, -6.011, -3.952), (-0.07065, -5.771, 5.249), (-0.4699, -5.707, 5.202), (0.1135, -5.948, -3.932)], [], [(9, 10, 6, 2), (3, 2, 6, 7), (8, 10, 4, 5), (8, 11, 3, 7), (11, 9, 2, 3), (5, 4, 0, 1), (1, 0, 9, 11), (5, 1, 11, 8), (7, 6, 10, 8), (0, 4, 10, 9), (12, 13, 15, 14), (14, 15, 19, 18), (18, 19, 17, 16), (16, 17, 13, 12), (14, 18, 16, 12), (19, 15, 13, 17), (20, 21, 23, 22), (22, 23, 27, 26), (26, 27, 25, 24), (24, 25, 21, 20), (22, 26, 24, 20), (27, 23, 21, 25), (37, 38, 34, 30), (31, 30, 34, 35), (36, 38, 32, 33), (36, 39, 31, 35), (39, 37, 30, 31), (33, 32, 28, 29), (29, 28, 37, 39), (33, 29, 39, 36), (35, 34, 38, 36), (28, 32, 38, 37), (49, 50, 46, 42), (43, 42, 46, 47), (48, 50, 44, 45), (48, 51, 43, 47), (51, 49, 42, 43), (45, 44, 40, 41), (41, 40, 49, 51), (45, 41, 51, 48), (47, 46, 50, 48), (40, 44, 50, 49)])
_uv = me_cube_012.uv_layers.new(name='UVMap')
_uv.uv.foreach_set('vector', [0.5875, 1.25, 0.4125, 1.25, 0.4125, 0.85, 0.5875, 0.85, 0.525, 0.81, 0.525, 1.61, 0.4125, 1.61, 0.4125, 0.81, 0.8125, 0.81, 0.8125, 1.81, 1.212, 1.61, 1.212, 0.81, 0.4125, 1.25, 1.212, 1.25, 1.212, 0.85, 0.4125, 0.85, 0.8125, 0.81, 0.8125, 1.81, 0.4125, 1.61, 0.4125, 0.81, 0.4125, 0.81, 0.4125, 1.61, 0.525, 1.61, 0.525, 0.81, 1.212, 0.81, 1.212, 1.61, 0.8125, 1.81, 0.8125, 0.81, 0.4125, 1.65, 1.212, 1.65, 1.212, 1.25, 0.4125, 1.25, 0.4125, 0.81, 0.4125, 1.61, 0.8125, 1.81, 0.8125, 0.81, 0.5875, 1.65, 0.4125, 1.65, 0.4125, 1.25, 0.5875, 1.25, 0.2159, 0.25, 0.03409, 0.25, 0.03409, 1.25, 0.2159, 1.25, 0.03409, 0.4091, 0.03409, 0.8409, 0.2159, 0.8409, 0.2159, 0.4091, 0.2159, 1.25, 0.03409, 1.25, 0.03409, 0.25, 0.2159, 0.25, 0.2159, 0.4091, 0.2159, 0.8409, 0.03409, 0.8409, 0.03409, 0.4091, 0.03409, 1.25, 0.09091, 1.25, 0.09091, 0.25, 0.03409, 0.25, 0.09091, 1.25, 0.03409, 1.25, 0.03409, 0.25, 0.09091, 0.25, 0.5909, 0.0, 0.4091, 0.0, 0.4091, 1.0, 0.5909, 1.0, 0.4091, 0.2841, 0.4091, 0.5909, 0.5909, 0.5909, 0.5909, 0.2841, 0.5909, 1.0, 0.4091, 1.0, 0.4091, 0.0, 0.5909, 0.0, 0.5909, 0.2841, 0.5909, 0.5909, 0.4091, 0.5909, 0.4091, 0.2841, 0.4091, 1.0, 0.4659, 1.0, 0.4659, 0.0, 0.4091, 0.0, 0.4659, 1.0, 0.4091, 1.0, 0.4091, 0.0, 0.4659, 0.0, -0.1625, 0.9375, -0.275, 0.9375, -0.275, 0.5375, -0.1625, 0.5375, -0.1625, 0.4975, -0.1625, 1.298, -0.275, 1.298, -0.275, 0.4975, 0.125, 0.4975, 0.125, 1.497, 0.525, 1.298, 0.525, 0.4975, -0.275, 0.9375, 0.525, 0.9375, 0.525, 0.5375, -0.275, 0.5375, 0.125, 0.4975, 0.125, 1.497, -0.275, 1.298, -0.275, 0.4975, -0.275, 0.4975, -0.275, 1.298, -0.1625, 1.298, -0.1625, 0.4975, 0.525, 0.4975, 0.525, 1.298, 0.125, 1.497, 0.125, 0.4975, -0.275, 1.337, 0.525, 1.337, 0.525, 0.9375, -0.275, 0.9375, -0.275, 0.4975, -0.275, 1.298, 0.125, 1.497, 0.125, 0.4975, -0.1625, 1.337, -0.275, 1.337, -0.275, 0.9375, -0.1625, 0.9375, 0.775, 0.125, 0.6625, 0.125, 0.6625, -0.275, 0.775, -0.275, 0.775, -0.315, 0.775, 0.485, 0.6625, 0.485, 0.6625, -0.315, 1.062, -0.315, 1.062, 0.685, 1.462, 0.485, 1.462, -0.315, 0.6625, 0.125, 1.462, 0.125, 1.462, -0.275, 0.6625, -0.275, 1.062, -0.315, 1.062, 0.685, 0.6625, 0.485, 0.6625, -0.315, 0.6625, -0.315, 0.6625, 0.485, 0.775, 0.485, 0.775, -0.315, 1.462, -0.315, 1.462, 0.485, 1.062, 0.685, 1.062, -0.315, 0.6625, 0.525, 1.462, 0.525, 1.462, 0.125, 0.6625, 0.125, 0.6625, -0.315, 0.6625, 0.485, 1.062, 0.685, 1.062, -0.315, 0.775, 0.525, 0.6625, 0.525, 0.6625, 0.125, 0.775, 0.125])
me_cube_012.materials.append(mat_wood)
me_cube_012.use_remesh_preserve_volume = False
me_cube_012.use_remesh_preserve_attributes = False
me_cube_012.use_mirror_vertex_groups = False
me_cube_012.update()
me_cube_017 = bpy.data.meshes.new('Cube.017')
me_cube_017.from_pydata([(0.04, 3.262, 3.962), (0.04, 2.831, -3.983), (0.04, 1.261, 3.995), (0.09218, 0.8347, -3.855), (-0.36, 3.266, 4.037), (-0.3884, 2.883, -3.986), (-0.4066, 1.251, 4.114), (-0.36, 0.8337, -3.875), (-0.36, 1.834, -3.899), (0.04, 2.4, 5.258), (-0.36, 2.349, 5.199), (0.04, 1.832, -3.929), (-0.03619, -7.265, 1.479), (-0.02192, -7.234, 2.478), (0.07274, 3.709, 1.135), (0.09405, 3.76, 2.134), (0.3641, -7.233, 1.477), (0.3783, -7.202, 2.477), (0.4473, 3.696, 1.135), (0.4477, 3.758, 2.134), (0.04, -7.256, -2.361), (0.04, -7.256, -1.361), (0.04, 3.724, -2.361), (0.04, 3.744, -1.36), (0.44, -7.275, -2.361), (0.4008, -7.234, -1.361), (0.44, 3.744, -2.343), (0.44, 3.724, -1.361), (-0.3849, -6.699, 3.991), (-0.3346, -6.857, -3.948), (-0.3398, -4.874, 3.999), (-0.3347, -5.0, -3.922), (-0.0627, -6.699, 4.024), (0.06524, -6.839, -3.917), (0.06024, -4.874, 4.001), (0.06526, -5.0, -3.92), (0.09507, -5.926, -3.933), (-0.398, -5.716, 5.246), (0.002213, -5.776, 5.212), (-0.3347, -5.983, -3.921), (0.04, -0.7083, 3.73), (0.009421, -0.654, -3.641), (0.01136, -2.709, 3.788), (0.04, -2.654, -3.672), (-0.36, -0.708, 3.683), (-0.36, -0.6587, -3.658), (-0.36, -2.737, 3.788), (-0.36, -2.654, -3.644), (-0.36, -1.654, -3.665), (0.04, -1.736, 4.789), (-0.36, -1.723, 4.813), (0.04, -1.654, -3.665)], [], [(9, 10, 6, 2), (3, 2, 6, 7), (8, 10, 4, 5), (8, 11, 3, 7), (11, 9, 2, 3), (5, 4, 0, 1), (1, 0, 9, 11), (5, 1, 11, 8), (7, 6, 10, 8), (0, 4, 10, 9), (12, 13, 15, 14), (14, 15, 19, 18), (18, 19, 17, 16), (16, 17, 13, 12), (14, 18, 16, 12), (19, 15, 13, 17), (20, 21, 23, 22), (22, 23, 27, 26), (26, 27, 25, 24), (24, 25, 21, 20), (22, 26, 24, 20), (27, 23, 21, 25), (37, 38, 34, 30), (31, 30, 34, 35), (36, 38, 32, 33), (36, 39, 31, 35), (39, 37, 30, 31), (33, 32, 28, 29), (29, 28, 37, 39), (33, 29, 39, 36), (35, 34, 38, 36), (28, 32, 38, 37), (49, 50, 46, 42), (43, 42, 46, 47), (48, 50, 44, 45), (48, 51, 43, 47), (51, 49, 42, 43), (45, 44, 40, 41), (41, 40, 49, 51), (45, 41, 51, 48), (47, 46, 50, 48), (40, 44, 50, 49)])
_uv = me_cube_017.uv_layers.new(name='UVMap')
_uv.uv.foreach_set('vector', [-0.1625, 0.9375, -0.275, 0.9375, -0.275, 0.5375, -0.1625, 0.5375, -0.1625, 0.4975, -0.1625, 1.298, -0.275, 1.298, -0.275, 0.4975, 0.125, 0.4975, 0.125, 1.497, 0.525, 1.298, 0.525, 0.4975, -0.275, 0.9375, 0.525, 0.9375, 0.525, 0.5375, -0.275, 0.5375, 0.125, 0.4975, 0.125, 1.497, -0.275, 1.298, -0.275, 0.4975, -0.275, 0.4975, -0.275, 1.298, -0.1625, 1.298, -0.1625, 0.4975, 0.525, 0.4975, 0.525, 1.298, 0.125, 1.497, 0.125, 0.4975, -0.275, 1.337, 0.525, 1.337, 0.525, 0.9375, -0.275, 0.9375, -0.275, 0.4975, -0.275, 1.298, 0.125, 1.497, 0.125, 0.4975, -0.1625, 1.337, -0.275, 1.337, -0.275, 0.9375, -0.1625, 0.9375, 0.2159, 0.25, 0.03409, 0.25, 0.03409, 1.25, 0.2159, 1.25, 0.03409, 0.4091, 0.03409, 0.8409, 0.2159, 0.8409, 0.2159, 0.4091, 0.2159, 1.25, 0.03409, 1.25, 0.03409, 0.25, 0.2159, 0.25, 0.2159, 0.4091, 0.2159, 0.8409, 0.03409, 0.8409, 0.03409, 0.4091, 0.03409, 1.25, 0.09091, 1.25, 0.09091, 0.25, 0.03409, 0.25, 0.09091, 1.25, 0.03409, 1.25, 0.03409, 0.25, 0.09091, 0.25, 0.5909, 0.0, 0.4091, 0.0, 0.4091, 1.0, 0.5909, 1.0, 0.4091, 0.2841, 0.4091, 0.5909, 0.5909, 0.5909, 0.5909, 0.2841, 0.5909, 1.0, 0.4091, 1.0, 0.4091, 0.0, 0.5909, 0.0, 0.5909, 0.2841, 0.5909, 0.5909, 0.4091, 0.5909, 0.4091, 0.2841, 0.4091, 1.0, 0.4659, 1.0, 0.4659, 0.0, 0.4091, 0.0, 0.4659, 1.0, 0.4091, 1.0, 0.4091, 0.0, 0.4659, 0.0, 0.775, 0.125, 0.6625, 0.125, 0.6625, -0.275, 0.775, -0.275, 0.775, -0.315, 0.775, 0.485, 0.6625, 0.485, 0.6625, -0.315, 1.062, -0.315, 1.062, 0.685, 1.462, 0.485, 1.462, -0.315, 0.6625, 0.125, 1.462, 0.125, 1.462, -0.275, 0.6625, -0.275, 1.062, -0.315, 1.062, 0.685, 0.6625, 0.485, 0.6625, -0.315, 0.6625, -0.315, 0.6625, 0.485, 0.775, 0.485, 0.775, -0.315, 1.462, -0.315, 1.462, 0.485, 1.062, 0.685, 1.062, -0.315, 0.6625, 0.525, 1.462, 0.525, 1.462, 0.125, 0.6625, 0.125, 0.6625, -0.315, 0.6625, 0.485, 1.062, 0.685, 1.062, -0.315, 0.775, 0.525, 0.6625, 0.525, 0.6625, 0.125, 0.775, 0.125, 0.5875, 1.25, 0.4125, 1.25, 0.4125, 0.85, 0.5875, 0.85, 0.525, 0.81, 0.525, 1.61, 0.4125, 1.61, 0.4125, 0.81, 0.8125, 0.81, 0.8125, 1.81, 1.212, 1.61, 1.212, 0.81, 0.4125, 1.25, 1.212, 1.25, 1.212, 0.85, 0.4125, 0.85, 0.8125, 0.81, 0.8125, 1.81, 0.4125, 1.61, 0.4125, 0.81, 0.4125, 0.81, 0.4125, 1.61, 0.525, 1.61, 0.525, 0.81, 1.212, 0.81, 1.212, 1.61, 0.8125, 1.81, 0.8125, 0.81, 0.4125, 1.65, 1.212, 1.65, 1.212, 1.25, 0.4125, 1.25, 0.4125, 0.81, 0.4125, 1.61, 0.8125, 1.81, 0.8125, 0.81, 0.5875, 1.65, 0.4125, 1.65, 0.4125, 1.25, 0.5875, 1.25])
me_cube_017.materials.append(mat_wood)
me_cube_017.use_remesh_preserve_volume = False
me_cube_017.use_remesh_preserve_attributes = False
me_cube_017.use_mirror_vertex_groups = False
me_cube_017.update()
me_cube_035 = bpy.data.meshes.new('Cube.035')
me_cube_035.from_pydata([(0.0765, 2.372, 3.459), (-0.03128, 2.426, -3.9), (0.07527, 0.4455, 3.375), (0.02095, 0.4981, -3.897), (-0.3224, 2.372, 3.534), (-0.4596, 2.476, -3.894), (-0.3697, 0.4286, 3.491), (-0.4314, 0.4982, -3.908), (-0.4309, 1.462, -3.873), (0.1039, 1.42, 4.464), (-0.2969, 1.375, 4.413), (-0.03138, 1.462, -3.907), (-0.06838, -7.364, -1.365), (-0.05411, -7.634, -0.4024), (0.04054, 3.209, 1.59), (0.06186, 2.96, 2.558), (0.3319, -7.334, -1.357), (0.3461, -7.603, -0.3944), (0.4151, 3.197, 1.587), (0.4155, 2.957, 2.558), (0.007804, -7.856, -2.384), (0.007804, -7.878, -1.385), (0.007804, 3.121, -2.141), (0.007804, 3.119, -1.141), (0.4078, -7.875, -2.385), (0.3686, -7.856, -1.384), (0.4078, 3.14, -2.123), (0.4078, 3.099, -1.142), (-0.1556, -4.424, 3.907), (0.05403, -4.976, -3.974), (-0.1908, -6.414, 4.124), (0.0809, -6.972, -3.852), (-0.5539, -4.428, 3.845), (-0.3147, -4.982, -4.004), (-0.5621, -6.442, 4.114), (-0.3198, -6.97, -3.834), (-0.3168, -5.975, -3.934), (-0.2201, -5.293, 5.029), (-0.6207, -5.277, 5.041), (0.08303, -5.975, -3.922)], [], [(9, 10, 6, 2), (3, 2, 6, 7), (8, 10, 4, 5), (8, 11, 3, 7), (11, 9, 2, 3), (5, 4, 0, 1), (1, 0, 9, 11), (5, 1, 11, 8), (7, 6, 10, 8), (0, 4, 10, 9), (12, 13, 15, 14), (14, 15, 19, 18), (18, 19, 17, 16), (16, 17, 13, 12), (14, 18, 16, 12), (19, 15, 13, 17), (20, 21, 23, 22), (22, 23, 27, 26), (26, 27, 25, 24), (24, 25, 21, 20), (22, 26, 24, 20), (27, 23, 21, 25), (37, 38, 34, 30), (31, 30, 34, 35), (36, 38, 32, 33), (36, 39, 31, 35), (39, 37, 30, 31), (33, 32, 28, 29), (29, 28, 37, 39), (33, 29, 39, 36), (35, 34, 38, 36), (28, 32, 38, 37)])
_uv = me_cube_035.uv_layers.new(name='UVMap')
_uv.uv.foreach_set('vector', [-0.1625, 0.9375, -0.275, 0.9375, -0.275, 0.5375, -0.1625, 0.5375, -0.1625, 0.4975, -0.1625, 1.298, -0.275, 1.298, -0.275, 0.4975, 0.125, 0.4975, 0.125, 1.497, 0.525, 1.298, 0.525, 0.4975, -0.275, 0.9375, 0.525, 0.9375, 0.525, 0.5375, -0.275, 0.5375, 0.125, 0.4975, 0.125, 1.497, -0.275, 1.298, -0.275, 0.4975, -0.275, 0.4975, -0.275, 1.298, -0.1625, 1.298, -0.1625, 0.4975, 0.525, 0.4975, 0.525, 1.298, 0.125, 1.497, 0.125, 0.4975, -0.275, 1.337, 0.525, 1.337, 0.525, 0.9375, -0.275, 0.9375, -0.275, 0.4975, -0.275, 1.298, 0.125, 1.497, 0.125, 0.4975, -0.1625, 1.337, -0.275, 1.337, -0.275, 0.9375, -0.1625, 0.9375, 0.2159, 0.25, 0.03409, 0.25, 0.03409, 1.25, 0.2159, 1.25, 0.03409, 0.4091, 0.03409, 0.8409, 0.2159, 0.8409, 0.2159, 0.4091, 0.2159, 1.25, 0.03409, 1.25, 0.03409, 0.25, 0.2159, 0.25, 0.2159, 0.4091, 0.2159, 0.8409, 0.03409, 0.8409, 0.03409, 0.4091, 0.03409, 1.25, 0.09091, 1.25, 0.09091, 0.25, 0.03409, 0.25, 0.09091, 1.25, 0.03409, 1.25, 0.03409, 0.25, 0.09091, 0.25, 0.5909, 0.0, 0.4091, 0.0, 0.4091, 1.0, 0.5909, 1.0, 0.4091, 0.2841, 0.4091, 0.5909, 0.5909, 0.5909, 0.5909, 0.2841, 0.5909, 1.0, 0.4091, 1.0, 0.4091, 0.0, 0.5909, 0.0, 0.5909, 0.2841, 0.5909, 0.5909, 0.4091, 0.5909, 0.4091, 0.2841, 0.4091, 1.0, 0.4659, 1.0, 0.4659, 0.0, 0.4091, 0.0, 0.4659, 1.0, 0.4091, 1.0, 0.4091, 0.0, 0.4659, 0.0, 0.5875, 1.25, 0.4125, 1.25, 0.4125, 0.85, 0.5875, 0.85, 0.525, 0.81, 0.525, 1.61, 0.4125, 1.61, 0.4125, 0.81, 0.8125, 0.81, 0.8125, 1.81, 1.212, 1.61, 1.212, 0.81, 0.4125, 1.25, 1.212, 1.25, 1.212, 0.85, 0.4125, 0.85, 0.8125, 0.81, 0.8125, 1.81, 0.4125, 1.61, 0.4125, 0.81, 0.4125, 0.81, 0.4125, 1.61, 0.525, 1.61, 0.525, 0.81, 1.212, 0.81, 1.212, 1.61, 0.8125, 1.81, 0.8125, 0.81, 0.4125, 1.65, 1.212, 1.65, 1.212, 1.25, 0.4125, 1.25, 0.4125, 0.81, 0.4125, 1.61, 0.8125, 1.81, 0.8125, 0.81, 0.5875, 1.65, 0.4125, 1.65, 0.4125, 1.25, 0.5875, 1.25])
me_cube_035.materials.append(mat_wood)
me_cube_035.use_remesh_preserve_volume = False
me_cube_035.use_remesh_preserve_attributes = False
me_cube_035.use_mirror_vertex_groups = False
me_cube_035.update()

# ---- objects
ob_light = bpy.data.objects.new('Light', light_light)
ob_camera = bpy.data.objects.new('Camera', cam_camera)
ob_cube = bpy.data.objects.new('Cube', me_cube_004)
ob_cube_001 = bpy.data.objects.new('Cube.001', me_cube_005)
ob_fence_post = bpy.data.objects.new('fence post', me_cube)
ob_fence_post_001 = bpy.data.objects.new('fence post.001', me_cube_001)
ob_fence_post_002 = bpy.data.objects.new('fence post.002', me_cube_002)
ob_cube_004 = bpy.data.objects.new('Cube.004', me_cube_021)
ob_cube_005 = bpy.data.objects.new('Cube.005', me_cube_022)
ob_fence_post_006 = bpy.data.objects.new('fence post.006', me_cube_023)
ob_fence_post_007 = bpy.data.objects.new('fence post.007', me_cube_024)
ob_fence_post_008 = bpy.data.objects.new('fence post.008', me_cube_025)
ob_cube_006 = bpy.data.objects.new('Cube.006', me_cube_026)
ob_cube_007 = bpy.data.objects.new('Cube.007', me_cube_027)
ob_fence_post_010 = bpy.data.objects.new('fence post.010', me_cube_029)
ob_fence_post_011 = bpy.data.objects.new('fence post.011', me_cube_030)
ob_fence_post_012 = bpy.data.objects.new('fence post.012', me_cube_031)
ob_cube_008 = bpy.data.objects.new('Cube.008', me_cube_032)
ob_cube_009 = bpy.data.objects.new('Cube.009', me_cube_033)
ob_fence_post_009 = bpy.data.objects.new('fence post.009', me_cube_034)
ob_fence_post_014 = bpy.data.objects.new('fence post.014', me_cube_036)
ob_fence1 = bpy.data.objects.new('fence1', me_cube_012)
ob_fence2 = bpy.data.objects.new('fence2', me_cube_017)
ob_fence3 = bpy.data.objects.new('fence3', me_cube_035)

# ---- transforms, parenting, visibility, modifiers, constraints
ob_light.location = (4.076, 1.005, 5.904)
ob_light.rotation_euler = (0.6503, 0.05522, 1.866)
ob_light.lock_rotations_4d = False
ob_light.empty_display_type = 'ARROWS'
ob_light.color = (0.0, 0.0, 0.0, 0.0)
ob_light.lineart.crease_threshold = 0.0
ob_camera.location = (7.359, -6.926, 4.958)
ob_camera.rotation_euler = (1.109, 0.0, 0.8149)
ob_camera.lock_rotations_4d = False
ob_camera.empty_display_type = 'ARROWS'
ob_camera.color = (0.0, 0.0, 0.0, 0.0)
ob_camera.display_type = 'WIRE'
ob_camera.lineart.crease_threshold = 0.0
ob_cube.location = (0.4, 0.0, 2.0)
ob_cube.scale = (0.2, 1.0, 0.5)
ob_cube.lineart.crease_threshold = 0.0
ob_cube_001.location = (0.4, 0.0, -2.0)
ob_cube_001.scale = (0.2, 1.0, 0.5)
ob_cube_001.lineart.crease_threshold = 0.0
ob_fence_post.location = (0.0, -0.4, 0.0)
ob_fence_post.scale = (0.2, 1.0, 4.0)
ob_fence_post.lock_rotations_4d = False
ob_fence_post.empty_display_type = 'ARROWS'
ob_fence_post.lineart.crease_threshold = 0.0
ob_fence_post_001.location = (0.0, -4.5, 0.0)
ob_fence_post_001.scale = (0.2, 1.0, 4.0)
ob_fence_post_001.lock_rotations_4d = False
ob_fence_post_001.empty_display_type = 'ARROWS'
ob_fence_post_001.lineart.crease_threshold = 0.0
ob_fence_post_002.location = (0.0, -8.6, 0.0)
ob_fence_post_002.scale = (0.2, 1.0, 4.0)
ob_fence_post_002.lock_rotations_4d = False
ob_fence_post_002.empty_display_type = 'ARROWS'
ob_fence_post_002.lineart.crease_threshold = 0.0
ob_cube_004.location = (0.24, 2.7, 2.02)
ob_cube_004.rotation_euler = (0.01307, -0.0, 0.0)
ob_cube_004.scale = (0.2, 1.0, 0.5)
ob_cube_004.lineart.crease_threshold = 0.0
ob_cube_005.location = (0.24, 2.7, -1.98)
ob_cube_005.rotation_euler = (-0.01561, -0.0, 0.009544)
ob_cube_005.scale = (0.2, 1.0, 0.5)
ob_cube_005.lineart.crease_threshold = 0.0
ob_fence_post_006.location = (-0.16, 2.3, 0.01988)
ob_fence_post_006.rotation_euler = (-0.02133, 0.03698, 0.0)
ob_fence_post_006.scale = (0.2, 1.15, 4.0)
ob_fence_post_006.lock_rotations_4d = False
ob_fence_post_006.empty_display_type = 'ARROWS'
ob_fence_post_006.lineart.crease_threshold = 0.0
ob_fence_post_007.location = (-0.16, -1.8, -0.2121)
ob_fence_post_007.rotation_euler = (0.02587, 0.01657, 0.0)
ob_fence_post_007.scale = (0.2, 1.0, 4.0)
ob_fence_post_007.lock_rotations_4d = False
ob_fence_post_007.empty_display_type = 'ARROWS'
ob_fence_post_007.lineart.crease_threshold = 0.0
ob_fence_post_008.location = (-0.16, -5.9, 0.1524)
ob_fence_post_008.rotation_euler = (-0.027, -0.01798, 0.0)
ob_fence_post_008.scale = (0.2, 1.0, 4.103)
ob_fence_post_008.lock_rotations_4d = False
ob_fence_post_008.empty_display_type = 'ARROWS'
ob_fence_post_008.lineart.crease_threshold = 0.0
ob_cube_006.location = (0.24, 2.744, 1.665)
ob_cube_006.rotation_euler = (-0.03133, -0.0, -0.007611)
ob_cube_006.scale = (0.2, 1.0, 0.5)
ob_cube_006.lineart.crease_threshold = 0.0
ob_cube_007.location = (0.24, 2.744, -1.86)
ob_cube_007.rotation_euler = (5.236e-05, -0.0, 0.0)
ob_cube_007.scale = (0.2, 1.0, 0.5)
ob_cube_007.lineart.crease_threshold = 0.0
ob_fence_post_010.location = (-0.16, 2.049, 0.06511)
ob_fence_post_010.rotation_euler = (-0.05422, -0.0, 0.0)
ob_fence_post_010.scale = (0.2, 1.0, 4.0)
ob_fence_post_010.lock_rotations_4d = False
ob_fence_post_010.empty_display_type = 'ARROWS'
ob_fence_post_010.lineart.crease_threshold = 0.0
ob_fence_post_011.location = (-0.16, -5.856, 0.06511)
ob_fence_post_011.rotation_euler = (0.01764, 0.006337, 3.142)
ob_fence_post_011.scale = (0.2, 0.9127, 4.0)
ob_fence_post_011.lock_rotations_4d = False
ob_fence_post_011.empty_display_type = 'ARROWS'
ob_fence_post_011.lineart.crease_threshold = 0.0
ob_fence_post_012.location = (-0.16, -1.681, 0.06511)
ob_fence_post_012.rotation_euler = (0.007372, -0.0, 0.0)
ob_fence_post_012.scale = (0.2, 1.0, 3.73)
ob_fence_post_012.lock_rotations_4d = False
ob_fence_post_012.empty_display_type = 'ARROWS'
ob_fence_post_012.lineart.crease_threshold = 0.0
ob_cube_008.location = (0.2078, 2.13, 1.807)
ob_cube_008.rotation_euler = (0.2725, 0.002277, -0.007263)
ob_cube_008.scale = (0.2, 1.0, 0.5)
ob_cube_008.lineart.crease_threshold = 0.0
ob_cube_009.location = (0.2078, 2.13, -1.663)
ob_cube_009.rotation_euler = (0.02215, -0.0, 0.0)
ob_cube_009.scale = (0.2, 1.0, 0.5)
ob_cube_009.lineart.crease_threshold = 0.0
ob_fence_post_009.location = (-0.1772, 1.435, -0.2047)
ob_fence_post_009.rotation_euler = (0.007233, 0.01464, 0.0)
ob_fence_post_009.scale = (0.2, 0.9637, 3.7)
ob_fence_post_009.lock_rotations_4d = False
ob_fence_post_009.empty_display_type = 'ARROWS'
ob_fence_post_009.lineart.crease_threshold = 0.0
ob_fence_post_014.location = (-0.2384, -5.696, 0.06035)
ob_fence_post_014.rotation_euler = (-0.06986, -0.03047, 0.0)
ob_fence_post_014.scale = (0.2, 1.0, 4.0)
ob_fence_post_014.lock_rotations_4d = False
ob_fence_post_014.empty_display_type = 'ARROWS'
ob_fence_post_014.lineart.crease_threshold = 0.0
ob_fence1.location = (0.0, 0.0, 0.0)
ob_fence1.lock_rotations_4d = False
ob_fence1.empty_display_type = 'ARROWS'
ob_fence1.lineart.crease_threshold = 0.0
ob_fence2.location = (0.0, 0.0, 0.0)
ob_fence2.lock_rotations_4d = False
ob_fence2.empty_display_type = 'ARROWS'
ob_fence2.lineart.crease_threshold = 0.0
ob_fence3.location = (0.0, 0.0, 0.0)
ob_fence3.lock_rotations_4d = False
ob_fence3.empty_display_type = 'ARROWS'
ob_fence3.lineart.crease_threshold = 0.0

# ---- collection membership
col_collection.objects.link(ob_light)
col_collection.objects.link(ob_camera)
col_fencegood.objects.link(ob_cube)
col_fencegood.objects.link(ob_cube_001)
col_fencegood.objects.link(ob_fence_post)
col_fencegood.objects.link(ob_fence_post_001)
col_fencegood.objects.link(ob_fence_post_002)
col_fenceused.objects.link(ob_cube_004)
col_fenceused.objects.link(ob_cube_005)
col_fenceused.objects.link(ob_fence_post_006)
col_fenceused.objects.link(ob_fence_post_007)
col_fenceused.objects.link(ob_fence_post_008)
col_fenceused_001.objects.link(ob_cube_006)
col_fenceused_001.objects.link(ob_cube_007)
col_fenceused_001.objects.link(ob_fence_post_010)
col_fenceused_001.objects.link(ob_fence_post_011)
col_fenceused_001.objects.link(ob_fence_post_012)
col_fenceused_002.objects.link(ob_cube_008)
col_fenceused_002.objects.link(ob_cube_009)
col_fenceused_002.objects.link(ob_fence_post_009)
col_fenceused_002.objects.link(ob_fence_post_014)
col_fenceused_single_object.objects.link(ob_fence1)
col_fenceused_004_songle_object.objects.link(ob_fence2)
col_fenceused_004_single_object.objects.link(ob_fence3)

# ---- scene / render settings (as saved in the file)
scene.camera = ob_camera
scene.frame_start = 1; scene.frame_end = 250; scene.frame_set(1)
scene.render.engine = 'BLENDER_EEVEE_NEXT'
scene.cycles.use_denoising = False
scene.cycles.samples = 128
scene.cycles.sampling_pattern = 'TABULATED_SOBOL'
scene.cycles.use_adaptive_sampling = False
scene.cycles.use_light_tree = False
scene.view_settings.view_transform = 'Filmic'
bpy.context.view_layer.update()
